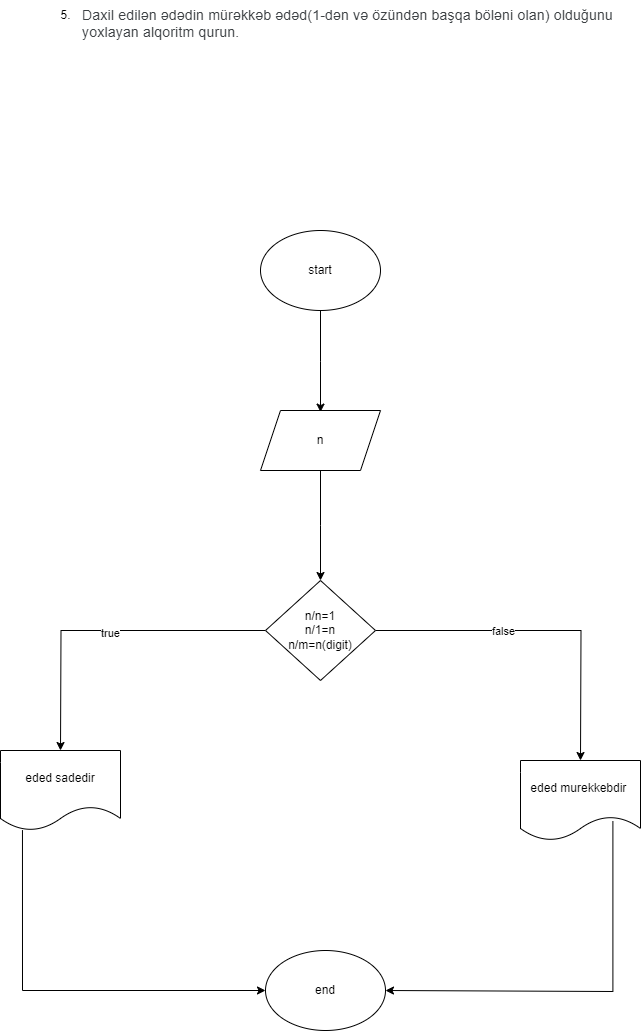

The diagram above was exported from draw.io. Its source (the exported page's mxGraphModel, read from the mxfile embedded in the PNG):
<mxGraphModel dx="1290" dy="566" grid="1" gridSize="10" guides="1" tooltips="1" connect="1" arrows="1" fold="1" page="1" pageScale="1" pageWidth="850" pageHeight="1100" math="0" shadow="0">
  <root>
    <mxCell id="0" />
    <mxCell id="1" parent="0" />
    <mxCell id="qmeUJUFi-Uqj2qv97_7o-2" style="edgeStyle=orthogonalEdgeStyle;rounded=0;orthogonalLoop=1;jettySize=auto;html=1;exitX=0.5;exitY=1;exitDx=0;exitDy=0;" edge="1" parent="1" source="qmeUJUFi-Uqj2qv97_7o-1">
      <mxGeometry relative="1" as="geometry">
        <mxPoint x="440" y="461.5999755859375" as="targetPoint" />
      </mxGeometry>
    </mxCell>
    <mxCell id="qmeUJUFi-Uqj2qv97_7o-1" value="start" style="ellipse;whiteSpace=wrap;html=1;" vertex="1" parent="1">
      <mxGeometry x="380" y="280" width="120" height="80" as="geometry" />
    </mxCell>
    <mxCell id="qmeUJUFi-Uqj2qv97_7o-3" value="&lt;span style=&quot;color: rgb(60, 64, 67); font-family: Roboto, Arial, sans-serif; font-size: 14px; font-style: normal; font-variant-ligatures: normal; font-variant-caps: normal; font-weight: 400; letter-spacing: 0.2px; orphans: 2; text-align: start; text-indent: 0px; text-transform: none; widows: 2; word-spacing: 0px; -webkit-text-stroke-width: 0px; text-decoration-thickness: initial; text-decoration-style: initial; text-decoration-color: initial; float: none; display: inline !important;&quot;&gt;Daxil edilən ədədin mürəkkəb ədəd(1-dən və özündən başqa böləni olan) olduğunu yoxlayan alqoritm qurun.&lt;/span&gt;" style="text;whiteSpace=wrap;html=1;" vertex="1" parent="1">
      <mxGeometry x="200" y="50" width="560" height="60" as="geometry" />
    </mxCell>
    <mxCell id="qmeUJUFi-Uqj2qv97_7o-5" value="5." style="text;html=1;align=center;verticalAlign=middle;resizable=0;points=[];autosize=1;strokeColor=none;fillColor=none;" vertex="1" parent="1">
      <mxGeometry x="170" y="50" width="30" height="30" as="geometry" />
    </mxCell>
    <mxCell id="qmeUJUFi-Uqj2qv97_7o-7" style="edgeStyle=orthogonalEdgeStyle;rounded=0;orthogonalLoop=1;jettySize=auto;html=1;exitX=0.5;exitY=1;exitDx=0;exitDy=0;" edge="1" parent="1" source="qmeUJUFi-Uqj2qv97_7o-6">
      <mxGeometry relative="1" as="geometry">
        <mxPoint x="440" y="630" as="targetPoint" />
      </mxGeometry>
    </mxCell>
    <mxCell id="qmeUJUFi-Uqj2qv97_7o-6" value="n" style="shape=parallelogram;perimeter=parallelogramPerimeter;whiteSpace=wrap;html=1;fixedSize=1;" vertex="1" parent="1">
      <mxGeometry x="380" y="460" width="120" height="60" as="geometry" />
    </mxCell>
    <mxCell id="qmeUJUFi-Uqj2qv97_7o-9" style="edgeStyle=orthogonalEdgeStyle;rounded=0;orthogonalLoop=1;jettySize=auto;html=1;" edge="1" parent="1" source="qmeUJUFi-Uqj2qv97_7o-8">
      <mxGeometry relative="1" as="geometry">
        <mxPoint x="180" y="800" as="targetPoint" />
      </mxGeometry>
    </mxCell>
    <mxCell id="qmeUJUFi-Uqj2qv97_7o-10" value="true" style="edgeLabel;html=1;align=center;verticalAlign=middle;resizable=0;points=[];" vertex="1" connectable="0" parent="qmeUJUFi-Uqj2qv97_7o-9">
      <mxGeometry x="-0.0373" y="2" relative="1" as="geometry">
        <mxPoint as="offset" />
      </mxGeometry>
    </mxCell>
    <mxCell id="qmeUJUFi-Uqj2qv97_7o-12" style="edgeStyle=orthogonalEdgeStyle;rounded=0;orthogonalLoop=1;jettySize=auto;html=1;" edge="1" parent="1" source="qmeUJUFi-Uqj2qv97_7o-8">
      <mxGeometry relative="1" as="geometry">
        <mxPoint x="700" y="810" as="targetPoint" />
      </mxGeometry>
    </mxCell>
    <mxCell id="qmeUJUFi-Uqj2qv97_7o-15" value="false" style="edgeLabel;html=1;align=center;verticalAlign=middle;resizable=0;points=[];" vertex="1" connectable="0" parent="qmeUJUFi-Uqj2qv97_7o-12">
      <mxGeometry x="-0.2441" relative="1" as="geometry">
        <mxPoint as="offset" />
      </mxGeometry>
    </mxCell>
    <mxCell id="qmeUJUFi-Uqj2qv97_7o-8" value="n/n=1&lt;br&gt;n/1=n&lt;br&gt;n/m=n(digit)" style="rhombus;whiteSpace=wrap;html=1;" vertex="1" parent="1">
      <mxGeometry x="385" y="630" width="110" height="100" as="geometry" />
    </mxCell>
    <mxCell id="qmeUJUFi-Uqj2qv97_7o-17" style="edgeStyle=orthogonalEdgeStyle;rounded=0;orthogonalLoop=1;jettySize=auto;html=1;exitX=0.183;exitY=0.995;exitDx=0;exitDy=0;exitPerimeter=0;" edge="1" parent="1" source="qmeUJUFi-Uqj2qv97_7o-11" target="qmeUJUFi-Uqj2qv97_7o-18">
      <mxGeometry relative="1" as="geometry">
        <mxPoint x="380" y="1040" as="targetPoint" />
        <Array as="points">
          <mxPoint x="142" y="1040" />
        </Array>
      </mxGeometry>
    </mxCell>
    <mxCell id="qmeUJUFi-Uqj2qv97_7o-11" value="eded sadedir" style="shape=document;whiteSpace=wrap;html=1;boundedLbl=1;" vertex="1" parent="1">
      <mxGeometry x="120" y="800" width="120" height="80" as="geometry" />
    </mxCell>
    <mxCell id="qmeUJUFi-Uqj2qv97_7o-16" style="edgeStyle=orthogonalEdgeStyle;rounded=0;orthogonalLoop=1;jettySize=auto;html=1;exitX=0.77;exitY=0.76;exitDx=0;exitDy=0;exitPerimeter=0;entryX=1;entryY=0.5;entryDx=0;entryDy=0;" edge="1" parent="1" source="qmeUJUFi-Uqj2qv97_7o-14" target="qmeUJUFi-Uqj2qv97_7o-18">
      <mxGeometry relative="1" as="geometry">
        <mxPoint x="520" y="1040" as="targetPoint" />
        <mxPoint x="730.8399999999999" y="880" as="sourcePoint" />
        <Array as="points">
          <mxPoint x="732" y="1041" />
        </Array>
      </mxGeometry>
    </mxCell>
    <mxCell id="qmeUJUFi-Uqj2qv97_7o-14" value="eded murekkebdir&amp;nbsp;" style="shape=document;whiteSpace=wrap;html=1;boundedLbl=1;" vertex="1" parent="1">
      <mxGeometry x="640" y="810" width="120" height="80" as="geometry" />
    </mxCell>
    <mxCell id="qmeUJUFi-Uqj2qv97_7o-18" value="end" style="ellipse;whiteSpace=wrap;html=1;" vertex="1" parent="1">
      <mxGeometry x="385" y="1000" width="120" height="80" as="geometry" />
    </mxCell>
  </root>
</mxGraphModel>